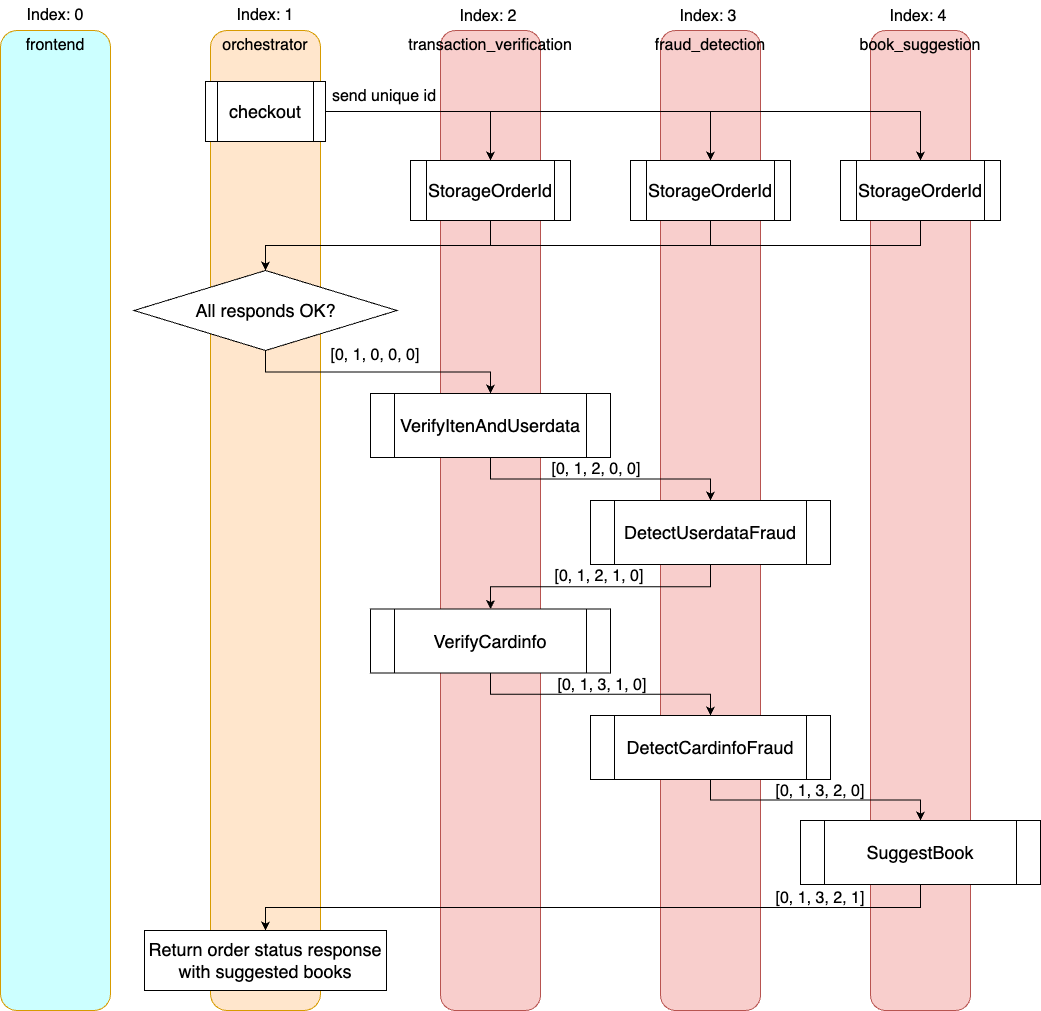

The diagram above was exported from draw.io. Its source (the exported page's mxGraphModel, read from the mxfile embedded in the PNG):
<mxGraphModel dx="1289" dy="1143" grid="1" gridSize="10" guides="1" tooltips="1" connect="1" arrows="1" fold="1" page="1" pageScale="1" pageWidth="850" pageHeight="1100" math="0" shadow="0">
  <root>
    <mxCell id="0" />
    <mxCell id="1" parent="0" />
    <mxCell id="gg0J0HPX81fHTJMJnMGV-1" value="" style="rounded=1;whiteSpace=wrap;html=1;labelBackgroundColor=none;fillStyle=auto;fillColor=#ffe6cc;strokeColor=#d79b00;" vertex="1" parent="1">
      <mxGeometry x="1420" y="70" width="110" height="980" as="geometry" />
    </mxCell>
    <mxCell id="gg0J0HPX81fHTJMJnMGV-2" value="orchestrator" style="text;strokeColor=none;align=center;fillColor=none;html=1;verticalAlign=middle;whiteSpace=wrap;rounded=0;fontSize=16;" vertex="1" parent="1">
      <mxGeometry x="1420" y="70" width="110" height="30" as="geometry" />
    </mxCell>
    <mxCell id="gg0J0HPX81fHTJMJnMGV-3" value="" style="rounded=1;whiteSpace=wrap;html=1;labelBackgroundColor=none;fillStyle=auto;fillColor=#f8cecc;strokeColor=#b85450;" vertex="1" parent="1">
      <mxGeometry x="1650" y="70" width="100" height="980" as="geometry" />
    </mxCell>
    <mxCell id="gg0J0HPX81fHTJMJnMGV-4" value="transaction_verification" style="text;strokeColor=none;align=center;fillColor=none;html=1;verticalAlign=middle;whiteSpace=wrap;rounded=0;fontSize=16;" vertex="1" parent="1">
      <mxGeometry x="1650" y="70" width="100" height="30" as="geometry" />
    </mxCell>
    <mxCell id="gg0J0HPX81fHTJMJnMGV-5" value="" style="rounded=1;whiteSpace=wrap;html=1;labelBackgroundColor=none;fillStyle=auto;fillColor=#f8cecc;strokeColor=#b85450;" vertex="1" parent="1">
      <mxGeometry x="1870" y="70" width="100" height="980" as="geometry" />
    </mxCell>
    <mxCell id="gg0J0HPX81fHTJMJnMGV-6" value="fraud_detection" style="text;strokeColor=none;align=center;fillColor=none;html=1;verticalAlign=middle;whiteSpace=wrap;rounded=0;fontSize=16;" vertex="1" parent="1">
      <mxGeometry x="1870" y="70" width="100" height="30" as="geometry" />
    </mxCell>
    <mxCell id="gg0J0HPX81fHTJMJnMGV-7" value="" style="rounded=1;whiteSpace=wrap;html=1;labelBackgroundColor=none;fillStyle=auto;fillColor=#f8cecc;strokeColor=#b85450;" vertex="1" parent="1">
      <mxGeometry x="2080" y="70" width="100" height="980" as="geometry" />
    </mxCell>
    <mxCell id="gg0J0HPX81fHTJMJnMGV-8" value="book_suggestion" style="text;strokeColor=none;align=center;fillColor=none;html=1;verticalAlign=middle;whiteSpace=wrap;rounded=0;fontSize=16;" vertex="1" parent="1">
      <mxGeometry x="2080" y="70" width="100" height="30" as="geometry" />
    </mxCell>
    <mxCell id="gg0J0HPX81fHTJMJnMGV-13" style="edgeStyle=orthogonalEdgeStyle;rounded=0;orthogonalLoop=1;jettySize=auto;html=1;exitX=1;exitY=0.5;exitDx=0;exitDy=0;entryX=0.5;entryY=0;entryDx=0;entryDy=0;" edge="1" parent="1" source="gg0J0HPX81fHTJMJnMGV-9" target="gg0J0HPX81fHTJMJnMGV-10">
      <mxGeometry relative="1" as="geometry" />
    </mxCell>
    <mxCell id="gg0J0HPX81fHTJMJnMGV-14" style="edgeStyle=orthogonalEdgeStyle;rounded=0;orthogonalLoop=1;jettySize=auto;html=1;entryX=0.5;entryY=0;entryDx=0;entryDy=0;" edge="1" parent="1" source="gg0J0HPX81fHTJMJnMGV-9" target="gg0J0HPX81fHTJMJnMGV-11">
      <mxGeometry relative="1" as="geometry" />
    </mxCell>
    <mxCell id="gg0J0HPX81fHTJMJnMGV-15" style="edgeStyle=orthogonalEdgeStyle;rounded=0;orthogonalLoop=1;jettySize=auto;html=1;" edge="1" parent="1" source="gg0J0HPX81fHTJMJnMGV-9" target="gg0J0HPX81fHTJMJnMGV-12">
      <mxGeometry relative="1" as="geometry" />
    </mxCell>
    <mxCell id="gg0J0HPX81fHTJMJnMGV-9" value="&lt;span style=&quot;font-size: 18px;&quot;&gt;checkout&lt;/span&gt;" style="shape=process;whiteSpace=wrap;html=1;backgroundOutline=1;" vertex="1" parent="1">
      <mxGeometry x="1415" y="121" width="120" height="60" as="geometry" />
    </mxCell>
    <mxCell id="gg0J0HPX81fHTJMJnMGV-18" style="edgeStyle=orthogonalEdgeStyle;rounded=0;orthogonalLoop=1;jettySize=auto;html=1;exitX=0.5;exitY=1;exitDx=0;exitDy=0;" edge="1" parent="1" source="gg0J0HPX81fHTJMJnMGV-10" target="gg0J0HPX81fHTJMJnMGV-16">
      <mxGeometry relative="1" as="geometry" />
    </mxCell>
    <mxCell id="gg0J0HPX81fHTJMJnMGV-10" value="&lt;span style=&quot;font-size: 18px;&quot;&gt;StorageOrderId&lt;/span&gt;" style="shape=process;whiteSpace=wrap;html=1;backgroundOutline=1;" vertex="1" parent="1">
      <mxGeometry x="1620" y="200" width="160" height="60" as="geometry" />
    </mxCell>
    <mxCell id="gg0J0HPX81fHTJMJnMGV-20" style="edgeStyle=orthogonalEdgeStyle;rounded=0;orthogonalLoop=1;jettySize=auto;html=1;exitX=0.5;exitY=1;exitDx=0;exitDy=0;" edge="1" parent="1" source="gg0J0HPX81fHTJMJnMGV-11" target="gg0J0HPX81fHTJMJnMGV-16">
      <mxGeometry relative="1" as="geometry" />
    </mxCell>
    <mxCell id="gg0J0HPX81fHTJMJnMGV-11" value="&lt;span style=&quot;font-size: 18px;&quot;&gt;StorageOrderId&lt;/span&gt;" style="shape=process;whiteSpace=wrap;html=1;backgroundOutline=1;" vertex="1" parent="1">
      <mxGeometry x="1840" y="200" width="160" height="60" as="geometry" />
    </mxCell>
    <mxCell id="gg0J0HPX81fHTJMJnMGV-21" style="edgeStyle=orthogonalEdgeStyle;rounded=0;orthogonalLoop=1;jettySize=auto;html=1;exitX=0.5;exitY=1;exitDx=0;exitDy=0;" edge="1" parent="1" source="gg0J0HPX81fHTJMJnMGV-12" target="gg0J0HPX81fHTJMJnMGV-16">
      <mxGeometry relative="1" as="geometry" />
    </mxCell>
    <mxCell id="gg0J0HPX81fHTJMJnMGV-12" value="&lt;span style=&quot;font-size: 18px;&quot;&gt;StorageOrderId&lt;/span&gt;" style="shape=process;whiteSpace=wrap;html=1;backgroundOutline=1;" vertex="1" parent="1">
      <mxGeometry x="2050" y="200" width="160" height="60" as="geometry" />
    </mxCell>
    <mxCell id="gg0J0HPX81fHTJMJnMGV-23" style="edgeStyle=orthogonalEdgeStyle;rounded=0;orthogonalLoop=1;jettySize=auto;html=1;" edge="1" parent="1" source="gg0J0HPX81fHTJMJnMGV-16" target="gg0J0HPX81fHTJMJnMGV-22">
      <mxGeometry relative="1" as="geometry" />
    </mxCell>
    <mxCell id="gg0J0HPX81fHTJMJnMGV-16" value="&lt;span style=&quot;font-size: 18px;&quot;&gt;All responds OK?&lt;/span&gt;" style="rhombus;whiteSpace=wrap;html=1;" vertex="1" parent="1">
      <mxGeometry x="1343.5" y="310" width="263" height="80" as="geometry" />
    </mxCell>
    <mxCell id="gg0J0HPX81fHTJMJnMGV-25" style="edgeStyle=orthogonalEdgeStyle;rounded=0;orthogonalLoop=1;jettySize=auto;html=1;" edge="1" parent="1" source="gg0J0HPX81fHTJMJnMGV-22" target="gg0J0HPX81fHTJMJnMGV-24">
      <mxGeometry relative="1" as="geometry" />
    </mxCell>
    <mxCell id="gg0J0HPX81fHTJMJnMGV-22" value="&lt;span style=&quot;font-size: 18px;&quot;&gt;VerifyItenAndUserdata&lt;/span&gt;" style="shape=process;whiteSpace=wrap;html=1;backgroundOutline=1;" vertex="1" parent="1">
      <mxGeometry x="1580" y="433" width="240" height="64" as="geometry" />
    </mxCell>
    <mxCell id="gg0J0HPX81fHTJMJnMGV-27" style="edgeStyle=orthogonalEdgeStyle;rounded=0;orthogonalLoop=1;jettySize=auto;html=1;" edge="1" parent="1" source="gg0J0HPX81fHTJMJnMGV-24" target="gg0J0HPX81fHTJMJnMGV-26">
      <mxGeometry relative="1" as="geometry" />
    </mxCell>
    <mxCell id="gg0J0HPX81fHTJMJnMGV-24" value="&lt;span style=&quot;font-size: 18px;&quot;&gt;DetectUserdataFraud&lt;/span&gt;" style="shape=process;whiteSpace=wrap;html=1;backgroundOutline=1;" vertex="1" parent="1">
      <mxGeometry x="1800" y="540" width="240" height="64" as="geometry" />
    </mxCell>
    <mxCell id="gg0J0HPX81fHTJMJnMGV-29" style="edgeStyle=orthogonalEdgeStyle;rounded=0;orthogonalLoop=1;jettySize=auto;html=1;" edge="1" parent="1" source="gg0J0HPX81fHTJMJnMGV-26" target="gg0J0HPX81fHTJMJnMGV-28">
      <mxGeometry relative="1" as="geometry" />
    </mxCell>
    <mxCell id="gg0J0HPX81fHTJMJnMGV-26" value="&lt;span style=&quot;font-size: 18px;&quot;&gt;VerifyCardinfo&lt;/span&gt;" style="shape=process;whiteSpace=wrap;html=1;backgroundOutline=1;" vertex="1" parent="1">
      <mxGeometry x="1580" y="648.5" width="240" height="64" as="geometry" />
    </mxCell>
    <mxCell id="gg0J0HPX81fHTJMJnMGV-31" style="edgeStyle=orthogonalEdgeStyle;rounded=0;orthogonalLoop=1;jettySize=auto;html=1;" edge="1" parent="1" source="gg0J0HPX81fHTJMJnMGV-28" target="gg0J0HPX81fHTJMJnMGV-30">
      <mxGeometry relative="1" as="geometry" />
    </mxCell>
    <mxCell id="gg0J0HPX81fHTJMJnMGV-28" value="&lt;span style=&quot;font-size: 18px;&quot;&gt;DetectCardinfoFraud&lt;/span&gt;" style="shape=process;whiteSpace=wrap;html=1;backgroundOutline=1;" vertex="1" parent="1">
      <mxGeometry x="1800" y="755" width="240" height="64" as="geometry" />
    </mxCell>
    <mxCell id="gg0J0HPX81fHTJMJnMGV-33" style="edgeStyle=orthogonalEdgeStyle;rounded=0;orthogonalLoop=1;jettySize=auto;html=1;exitX=0.5;exitY=1;exitDx=0;exitDy=0;" edge="1" parent="1" source="gg0J0HPX81fHTJMJnMGV-30" target="gg0J0HPX81fHTJMJnMGV-32">
      <mxGeometry relative="1" as="geometry" />
    </mxCell>
    <mxCell id="gg0J0HPX81fHTJMJnMGV-30" value="&lt;span style=&quot;font-size: 18px;&quot;&gt;SuggestBook&lt;/span&gt;" style="shape=process;whiteSpace=wrap;html=1;backgroundOutline=1;" vertex="1" parent="1">
      <mxGeometry x="2010" y="860" width="240" height="64" as="geometry" />
    </mxCell>
    <mxCell id="gg0J0HPX81fHTJMJnMGV-32" value="Return order status response with suggested books" style="rounded=0;whiteSpace=wrap;html=1;fontSize=18;" vertex="1" parent="1">
      <mxGeometry x="1354" y="970" width="242" height="60" as="geometry" />
    </mxCell>
    <mxCell id="gg0J0HPX81fHTJMJnMGV-34" value="send unique id" style="text;strokeColor=none;align=center;fillColor=none;html=1;verticalAlign=middle;whiteSpace=wrap;rounded=0;fontSize=16;" vertex="1" parent="1">
      <mxGeometry x="1539" y="121" width="110" height="30" as="geometry" />
    </mxCell>
    <mxCell id="gg0J0HPX81fHTJMJnMGV-35" value="[0, 1, 0, 0, 0]" style="text;strokeColor=none;align=center;fillColor=none;html=1;verticalAlign=middle;whiteSpace=wrap;rounded=0;fontSize=16;" vertex="1" parent="1">
      <mxGeometry x="1530" y="380" width="110" height="30" as="geometry" />
    </mxCell>
    <mxCell id="gg0J0HPX81fHTJMJnMGV-36" value="[0, 1, 2, 0, 0]" style="text;strokeColor=none;align=center;fillColor=none;html=1;verticalAlign=middle;whiteSpace=wrap;rounded=0;fontSize=16;" vertex="1" parent="1">
      <mxGeometry x="1751" y="494" width="110" height="30" as="geometry" />
    </mxCell>
    <mxCell id="gg0J0HPX81fHTJMJnMGV-37" value="[0, 1, 2, 1, 0]" style="text;strokeColor=none;align=center;fillColor=none;html=1;verticalAlign=middle;whiteSpace=wrap;rounded=0;fontSize=16;" vertex="1" parent="1">
      <mxGeometry x="1754" y="601" width="110" height="30" as="geometry" />
    </mxCell>
    <mxCell id="gg0J0HPX81fHTJMJnMGV-38" value="[0, 1, 3, 1, 0]" style="text;strokeColor=none;align=center;fillColor=none;html=1;verticalAlign=middle;whiteSpace=wrap;rounded=0;fontSize=16;" vertex="1" parent="1">
      <mxGeometry x="1757" y="710" width="110" height="30" as="geometry" />
    </mxCell>
    <mxCell id="gg0J0HPX81fHTJMJnMGV-39" value="[0, 1, 3, 2, 0]" style="text;strokeColor=none;align=center;fillColor=none;html=1;verticalAlign=middle;whiteSpace=wrap;rounded=0;fontSize=16;" vertex="1" parent="1">
      <mxGeometry x="1975" y="816" width="110" height="30" as="geometry" />
    </mxCell>
    <mxCell id="gg0J0HPX81fHTJMJnMGV-40" value="[0, 1, 3, 2, 1]" style="text;strokeColor=none;align=center;fillColor=none;html=1;verticalAlign=middle;whiteSpace=wrap;rounded=0;fontSize=16;" vertex="1" parent="1">
      <mxGeometry x="1975" y="923" width="110" height="30" as="geometry" />
    </mxCell>
    <mxCell id="gg0J0HPX81fHTJMJnMGV-41" value="Index: 1" style="text;strokeColor=none;align=center;fillColor=none;html=1;verticalAlign=middle;whiteSpace=wrap;rounded=0;fontSize=16;" vertex="1" parent="1">
      <mxGeometry x="1420" y="40" width="110" height="30" as="geometry" />
    </mxCell>
    <mxCell id="gg0J0HPX81fHTJMJnMGV-42" value="Index: 2" style="text;strokeColor=none;align=center;fillColor=none;html=1;verticalAlign=middle;whiteSpace=wrap;rounded=0;fontSize=16;" vertex="1" parent="1">
      <mxGeometry x="1643" y="41" width="110" height="30" as="geometry" />
    </mxCell>
    <mxCell id="gg0J0HPX81fHTJMJnMGV-43" value="Index: 3" style="text;strokeColor=none;align=center;fillColor=none;html=1;verticalAlign=middle;whiteSpace=wrap;rounded=0;fontSize=16;" vertex="1" parent="1">
      <mxGeometry x="1863" y="41" width="110" height="30" as="geometry" />
    </mxCell>
    <mxCell id="gg0J0HPX81fHTJMJnMGV-44" value="Index: 4" style="text;strokeColor=none;align=center;fillColor=none;html=1;verticalAlign=middle;whiteSpace=wrap;rounded=0;fontSize=16;" vertex="1" parent="1">
      <mxGeometry x="2073" y="41" width="110" height="30" as="geometry" />
    </mxCell>
    <mxCell id="gg0J0HPX81fHTJMJnMGV-46" value="" style="rounded=1;whiteSpace=wrap;html=1;labelBackgroundColor=none;fillStyle=auto;fillColor=#CCFFFF;strokeColor=#d79b00;" vertex="1" parent="1">
      <mxGeometry x="1210" y="70" width="110" height="980" as="geometry" />
    </mxCell>
    <mxCell id="gg0J0HPX81fHTJMJnMGV-47" value="frontend" style="text;strokeColor=none;align=center;fillColor=none;html=1;verticalAlign=middle;whiteSpace=wrap;rounded=0;fontSize=16;" vertex="1" parent="1">
      <mxGeometry x="1210" y="70" width="110" height="30" as="geometry" />
    </mxCell>
    <mxCell id="gg0J0HPX81fHTJMJnMGV-48" value="Index: 0" style="text;strokeColor=none;align=center;fillColor=none;html=1;verticalAlign=middle;whiteSpace=wrap;rounded=0;fontSize=16;" vertex="1" parent="1">
      <mxGeometry x="1210" y="40" width="110" height="30" as="geometry" />
    </mxCell>
  </root>
</mxGraphModel>